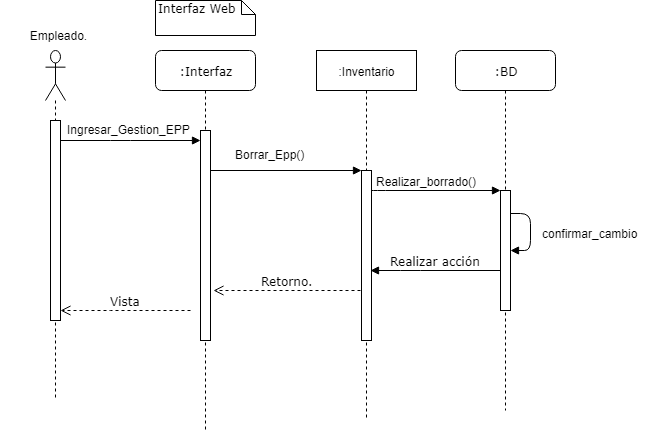

The diagram above was exported from draw.io. Its source (the exported page's mxGraphModel, read from the mxfile embedded in the PNG):
<mxGraphModel dx="1038" dy="499" grid="1" gridSize="10" guides="1" tooltips="1" connect="1" arrows="1" fold="1" page="1" pageScale="1" pageWidth="827" pageHeight="1169" math="0" shadow="0">
  <root>
    <mxCell id="NZkSzgII5os2zqB0M6DL-0" />
    <mxCell id="NZkSzgII5os2zqB0M6DL-1" parent="NZkSzgII5os2zqB0M6DL-0" />
    <mxCell id="WHUSVIE5usOOftm8gLlp-18" value=":Inventario" style="shape=umlLifeline;perimeter=lifelinePerimeter;whiteSpace=wrap;html=1;container=1;collapsible=0;recursiveResize=0;outlineConnect=0;" vertex="1" parent="NZkSzgII5os2zqB0M6DL-1">
      <mxGeometry x="416" y="130" width="100" height="370" as="geometry" />
    </mxCell>
    <mxCell id="WHUSVIE5usOOftm8gLlp-0" value=":Interfaz" style="shape=umlLifeline;perimeter=lifelinePerimeter;whiteSpace=wrap;html=1;container=1;collapsible=0;recursiveResize=0;outlineConnect=0;rounded=1;shadow=0;comic=0;labelBackgroundColor=none;strokeColor=#000000;strokeWidth=1;fillColor=#FFFFFF;fontFamily=Verdana;fontSize=12;fontColor=#000000;align=center;" vertex="1" parent="NZkSzgII5os2zqB0M6DL-1">
      <mxGeometry x="255" y="130" width="100" height="380" as="geometry" />
    </mxCell>
    <mxCell id="WHUSVIE5usOOftm8gLlp-1" value="" style="html=1;points=[];perimeter=orthogonalPerimeter;rounded=0;shadow=0;comic=0;labelBackgroundColor=none;strokeColor=#000000;strokeWidth=1;fillColor=#FFFFFF;fontFamily=Verdana;fontSize=12;fontColor=#000000;align=center;" vertex="1" parent="WHUSVIE5usOOftm8gLlp-0">
      <mxGeometry x="45" y="80" width="10" height="210" as="geometry" />
    </mxCell>
    <mxCell id="WHUSVIE5usOOftm8gLlp-2" value="" style="html=1;points=[];perimeter=orthogonalPerimeter;rounded=0;shadow=0;comic=0;labelBackgroundColor=none;strokeColor=#000000;strokeWidth=1;fillColor=#FFFFFF;fontFamily=Verdana;fontSize=12;fontColor=#000000;align=center;" vertex="1" parent="NZkSzgII5os2zqB0M6DL-1">
      <mxGeometry x="461" y="250" width="10" height="170" as="geometry" />
    </mxCell>
    <mxCell id="WHUSVIE5usOOftm8gLlp-3" value=":BD" style="shape=umlLifeline;perimeter=lifelinePerimeter;whiteSpace=wrap;html=1;container=1;collapsible=0;recursiveResize=0;outlineConnect=0;rounded=1;shadow=0;comic=0;labelBackgroundColor=none;strokeColor=#000000;strokeWidth=1;fillColor=#FFFFFF;fontFamily=Verdana;fontSize=12;fontColor=#000000;align=center;" vertex="1" parent="NZkSzgII5os2zqB0M6DL-1">
      <mxGeometry x="555" y="130" width="100" height="360" as="geometry" />
    </mxCell>
    <mxCell id="WHUSVIE5usOOftm8gLlp-4" value="" style="html=1;points=[];perimeter=orthogonalPerimeter;rounded=0;shadow=0;comic=0;labelBackgroundColor=none;strokeColor=#000000;strokeWidth=1;fillColor=#FFFFFF;fontFamily=Verdana;fontSize=12;fontColor=#000000;align=center;" vertex="1" parent="NZkSzgII5os2zqB0M6DL-1">
      <mxGeometry x="600" y="270" width="10" height="120" as="geometry" />
    </mxCell>
    <mxCell id="WHUSVIE5usOOftm8gLlp-5" value="" style="html=1;verticalAlign=bottom;endArrow=block;labelBackgroundColor=none;fontFamily=Verdana;fontSize=12;edgeStyle=elbowEdgeStyle;elbow=vertical;" edge="1" source="WHUSVIE5usOOftm8gLlp-2" target="WHUSVIE5usOOftm8gLlp-4" parent="NZkSzgII5os2zqB0M6DL-1">
      <mxGeometry relative="1" as="geometry">
        <mxPoint x="525" y="270" as="sourcePoint" />
        <Array as="points">
          <mxPoint x="475" y="270" />
        </Array>
      </mxGeometry>
    </mxCell>
    <mxCell id="WHUSVIE5usOOftm8gLlp-6" value="Realizar_borrado()" style="text;html=1;resizable=0;points=[];align=center;verticalAlign=middle;labelBackgroundColor=#ffffff;" vertex="1" connectable="0" parent="WHUSVIE5usOOftm8gLlp-5">
      <mxGeometry x="-0.1039" y="4" relative="1" as="geometry">
        <mxPoint x="-4" y="-6" as="offset" />
      </mxGeometry>
    </mxCell>
    <mxCell id="WHUSVIE5usOOftm8gLlp-7" value="Realizar acción" style="html=1;verticalAlign=bottom;endArrow=block;labelBackgroundColor=none;fontFamily=Verdana;fontSize=12;edgeStyle=elbowEdgeStyle;elbow=vertical;" edge="1" source="WHUSVIE5usOOftm8gLlp-4" parent="NZkSzgII5os2zqB0M6DL-1">
      <mxGeometry relative="1" as="geometry">
        <mxPoint x="665" y="280" as="sourcePoint" />
        <mxPoint x="470" y="350" as="targetPoint" />
        <Array as="points">
          <mxPoint x="510" y="350" />
          <mxPoint x="540" y="360" />
          <mxPoint x="525" y="320" />
        </Array>
      </mxGeometry>
    </mxCell>
    <mxCell id="WHUSVIE5usOOftm8gLlp-8" value="Retorno." style="html=1;verticalAlign=bottom;endArrow=open;dashed=1;endSize=8;labelBackgroundColor=none;fontFamily=Verdana;fontSize=12;" edge="1" parent="NZkSzgII5os2zqB0M6DL-1">
      <mxGeometry relative="1" as="geometry">
        <mxPoint x="313" y="370" as="targetPoint" />
        <mxPoint x="460" y="370" as="sourcePoint" />
        <Array as="points">
          <mxPoint x="380" y="370" />
        </Array>
      </mxGeometry>
    </mxCell>
    <mxCell id="WHUSVIE5usOOftm8gLlp-10" value="" style="html=1;verticalAlign=bottom;endArrow=block;entryX=0;entryY=0;labelBackgroundColor=none;fontFamily=Verdana;fontSize=12;edgeStyle=elbowEdgeStyle;elbow=vertical;" edge="1" source="WHUSVIE5usOOftm8gLlp-1" target="WHUSVIE5usOOftm8gLlp-2" parent="NZkSzgII5os2zqB0M6DL-1">
      <mxGeometry relative="1" as="geometry">
        <mxPoint x="385" y="250" as="sourcePoint" />
      </mxGeometry>
    </mxCell>
    <mxCell id="WHUSVIE5usOOftm8gLlp-11" value="Interfaz Web" style="shape=note;whiteSpace=wrap;html=1;size=14;verticalAlign=top;align=left;spacingTop=-6;rounded=0;shadow=0;comic=0;labelBackgroundColor=none;strokeColor=#000000;strokeWidth=1;fillColor=#FFFFFF;fontFamily=Verdana;fontSize=12;fontColor=#000000;" vertex="1" parent="NZkSzgII5os2zqB0M6DL-1">
      <mxGeometry x="255" y="80" width="100" height="35" as="geometry" />
    </mxCell>
    <mxCell id="WHUSVIE5usOOftm8gLlp-13" value="" style="shape=umlLifeline;participant=umlActor;perimeter=lifelinePerimeter;whiteSpace=wrap;html=1;container=1;collapsible=0;recursiveResize=0;verticalAlign=top;spacingTop=36;labelBackgroundColor=#ffffff;outlineConnect=0;size=50;" vertex="1" parent="NZkSzgII5os2zqB0M6DL-1">
      <mxGeometry x="145" y="130" width="20" height="350" as="geometry" />
    </mxCell>
    <mxCell id="WHUSVIE5usOOftm8gLlp-14" value="" style="html=1;points=[];perimeter=orthogonalPerimeter;" vertex="1" parent="WHUSVIE5usOOftm8gLlp-13">
      <mxGeometry x="5" y="70" width="10" height="200" as="geometry" />
    </mxCell>
    <mxCell id="WHUSVIE5usOOftm8gLlp-15" value="Empleado." style="text;html=1;strokeColor=none;fillColor=none;align=center;verticalAlign=middle;whiteSpace=wrap;rounded=0;" vertex="1" parent="NZkSzgII5os2zqB0M6DL-1">
      <mxGeometry x="100" y="105" width="115" height="20" as="geometry" />
    </mxCell>
    <mxCell id="WHUSVIE5usOOftm8gLlp-17" value="Vista" style="html=1;verticalAlign=bottom;endArrow=open;dashed=1;endSize=8;labelBackgroundColor=none;fontFamily=Verdana;fontSize=12;" edge="1" target="WHUSVIE5usOOftm8gLlp-14" parent="NZkSzgII5os2zqB0M6DL-1">
      <mxGeometry relative="1" as="geometry">
        <mxPoint x="321" y="350" as="targetPoint" />
        <mxPoint x="290" y="390" as="sourcePoint" />
        <Array as="points">
          <mxPoint x="220" y="390" />
        </Array>
      </mxGeometry>
    </mxCell>
    <mxCell id="WHUSVIE5usOOftm8gLlp-20" value="" style="html=1;verticalAlign=bottom;endArrow=block;labelBackgroundColor=none;fontFamily=Verdana;fontSize=12;edgeStyle=elbowEdgeStyle;elbow=vertical;" edge="1" parent="NZkSzgII5os2zqB0M6DL-1" target="WHUSVIE5usOOftm8gLlp-1">
      <mxGeometry relative="1" as="geometry">
        <mxPoint x="160" y="220" as="sourcePoint" />
        <mxPoint x="290" y="214" as="targetPoint" />
        <Array as="points">
          <mxPoint x="220" y="220" />
        </Array>
      </mxGeometry>
    </mxCell>
    <mxCell id="WHUSVIE5usOOftm8gLlp-21" value="Ingresar_Gestion_EPP" style="text;html=1;resizable=0;points=[];autosize=1;align=left;verticalAlign=top;spacingTop=-4;" vertex="1" parent="NZkSzgII5os2zqB0M6DL-1">
      <mxGeometry x="165" y="200" width="140" height="20" as="geometry" />
    </mxCell>
    <mxCell id="WHUSVIE5usOOftm8gLlp-22" value="Borrar_Epp()" style="text;html=1;resizable=0;points=[];autosize=1;align=left;verticalAlign=top;spacingTop=-4;" vertex="1" parent="NZkSzgII5os2zqB0M6DL-1">
      <mxGeometry x="333" y="225" width="90" height="20" as="geometry" />
    </mxCell>
    <mxCell id="WHUSVIE5usOOftm8gLlp-25" value="" style="html=1;verticalAlign=bottom;endArrow=block;labelBackgroundColor=none;fontFamily=Verdana;fontSize=12;edgeStyle=elbowEdgeStyle;elbow=vertical;exitX=1;exitY=0.194;exitDx=0;exitDy=0;exitPerimeter=0;" edge="1" parent="NZkSzgII5os2zqB0M6DL-1" source="WHUSVIE5usOOftm8gLlp-4" target="WHUSVIE5usOOftm8gLlp-4">
      <mxGeometry relative="1" as="geometry">
        <mxPoint x="730" y="305" as="sourcePoint" />
        <mxPoint x="640" y="280" as="targetPoint" />
        <Array as="points">
          <mxPoint x="630" y="330" />
          <mxPoint x="640" y="340" />
        </Array>
      </mxGeometry>
    </mxCell>
    <mxCell id="WHUSVIE5usOOftm8gLlp-26" value="confirmar_cambio" style="text;html=1;resizable=0;points=[];autosize=1;align=left;verticalAlign=top;spacingTop=-4;" vertex="1" parent="NZkSzgII5os2zqB0M6DL-1">
      <mxGeometry x="640" y="304" width="110" height="20" as="geometry" />
    </mxCell>
  </root>
</mxGraphModel>